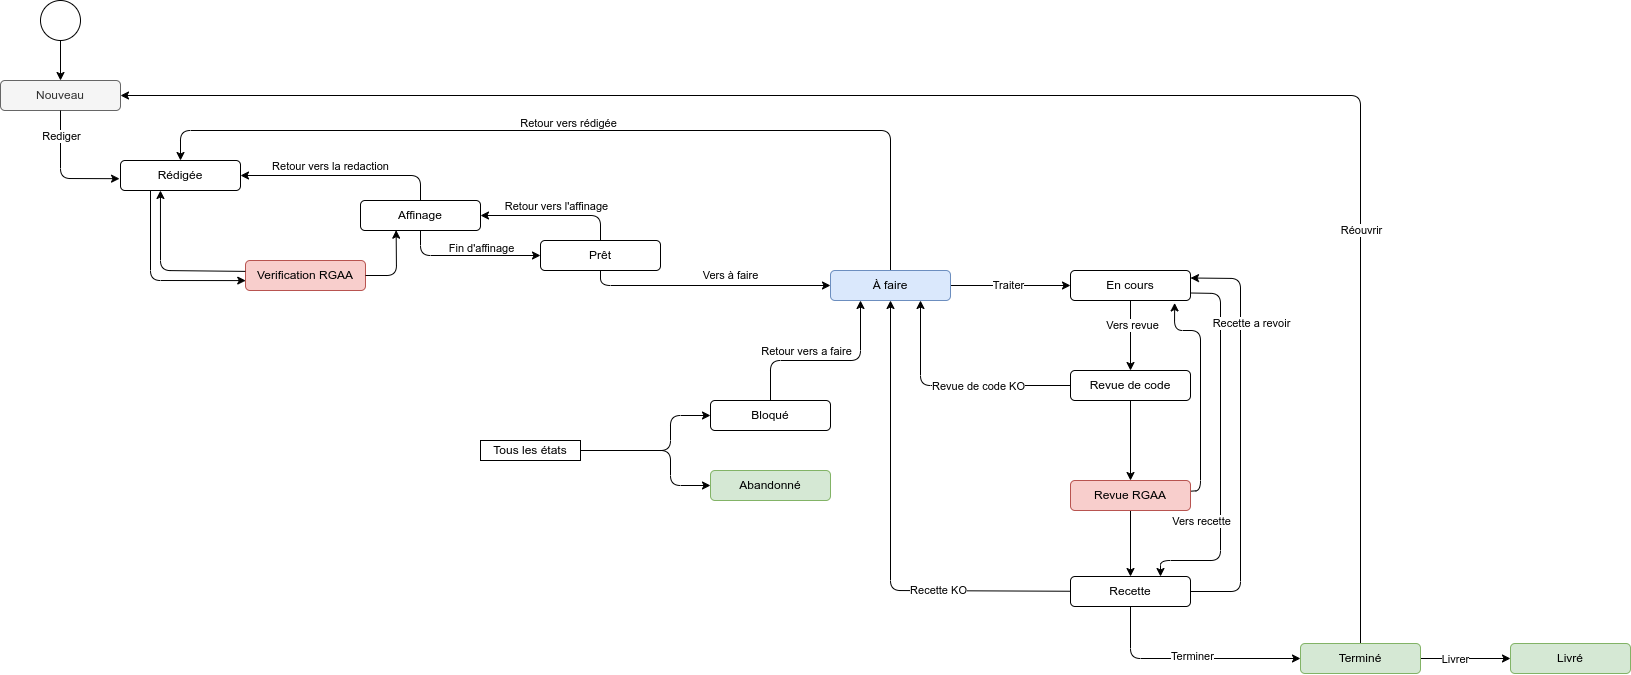

The diagram above was exported from draw.io. Its source (the exported page's mxGraphModel, read from the mxfile embedded in the PNG):
<mxGraphModel dx="1527" dy="1083" grid="1" gridSize="10" guides="1" tooltips="1" connect="1" arrows="1" fold="1" page="1" pageScale="1" pageWidth="850" pageHeight="1100" math="0" shadow="0">
  <root>
    <mxCell id="0" />
    <mxCell id="1" parent="0" />
    <mxCell id="5" style="edgeStyle=none;html=1;entryX=0.5;entryY=0;entryDx=0;entryDy=0;" parent="1" source="2" target="4" edge="1">
      <mxGeometry relative="1" as="geometry" />
    </mxCell>
    <mxCell id="2" value="" style="ellipse;whiteSpace=wrap;html=1;aspect=fixed;" parent="1" vertex="1">
      <mxGeometry x="160" y="80" width="40" height="40" as="geometry" />
    </mxCell>
    <mxCell id="4" value="Nouveau" style="rounded=1;whiteSpace=wrap;html=1;fillColor=#f5f5f5;fontColor=#333333;strokeColor=#666666;" parent="1" vertex="1">
      <mxGeometry x="120" y="160" width="120" height="30" as="geometry" />
    </mxCell>
    <mxCell id="67" style="edgeStyle=none;html=1;entryX=0.002;entryY=0.67;entryDx=0;entryDy=0;exitX=0.25;exitY=1;exitDx=0;exitDy=0;entryPerimeter=0;" edge="1" parent="1" source="8" target="66">
      <mxGeometry relative="1" as="geometry">
        <Array as="points">
          <mxPoint x="270" y="360" />
        </Array>
      </mxGeometry>
    </mxCell>
    <mxCell id="8" value="Rédigée" style="rounded=1;whiteSpace=wrap;html=1;" parent="1" vertex="1">
      <mxGeometry x="240" y="240" width="120" height="30" as="geometry" />
    </mxCell>
    <mxCell id="10" style="edgeStyle=none;html=1;entryX=-0.008;entryY=0.606;entryDx=0;entryDy=0;entryPerimeter=0;" parent="1" source="4" target="8" edge="1">
      <mxGeometry relative="1" as="geometry">
        <Array as="points">
          <mxPoint x="180" y="258" />
        </Array>
      </mxGeometry>
    </mxCell>
    <mxCell id="14" value="Rediger" style="edgeLabel;html=1;align=center;verticalAlign=middle;resizable=0;points=[];" parent="10" vertex="1" connectable="0">
      <mxGeometry x="-0.5967" relative="1" as="geometry">
        <mxPoint as="offset" />
      </mxGeometry>
    </mxCell>
    <mxCell id="16" style="edgeStyle=none;html=1;entryX=1;entryY=0.5;entryDx=0;entryDy=0;" parent="1" source="12" target="8" edge="1">
      <mxGeometry relative="1" as="geometry">
        <Array as="points">
          <mxPoint x="540" y="255" />
        </Array>
      </mxGeometry>
    </mxCell>
    <mxCell id="17" value="Retour vers la redaction" style="edgeLabel;html=1;align=center;verticalAlign=middle;resizable=0;points=[];" parent="16" vertex="1" connectable="0">
      <mxGeometry x="-0.0829" y="1" relative="1" as="geometry">
        <mxPoint x="-21" y="-11" as="offset" />
      </mxGeometry>
    </mxCell>
    <mxCell id="19" style="edgeStyle=none;html=1;entryX=0;entryY=0.5;entryDx=0;entryDy=0;" parent="1" source="12" target="18" edge="1">
      <mxGeometry relative="1" as="geometry">
        <Array as="points">
          <mxPoint x="540" y="335" />
        </Array>
      </mxGeometry>
    </mxCell>
    <mxCell id="20" value="Fin d'affinage" style="edgeLabel;html=1;align=center;verticalAlign=middle;resizable=0;points=[];" parent="19" vertex="1" connectable="0">
      <mxGeometry x="-0.1729" y="-1" relative="1" as="geometry">
        <mxPoint x="25" y="-9" as="offset" />
      </mxGeometry>
    </mxCell>
    <mxCell id="12" value="Affinage" style="rounded=1;whiteSpace=wrap;html=1;" parent="1" vertex="1">
      <mxGeometry x="480" y="280" width="120" height="30" as="geometry" />
    </mxCell>
    <mxCell id="22" style="edgeStyle=none;html=1;entryX=1;entryY=0.5;entryDx=0;entryDy=0;" parent="1" source="18" target="12" edge="1">
      <mxGeometry relative="1" as="geometry">
        <Array as="points">
          <mxPoint x="720" y="295" />
        </Array>
      </mxGeometry>
    </mxCell>
    <mxCell id="23" value="Retour vers l'affinage" style="edgeLabel;html=1;align=center;verticalAlign=middle;resizable=0;points=[];" parent="22" vertex="1" connectable="0">
      <mxGeometry x="0.1455" y="2" relative="1" as="geometry">
        <mxPoint x="13" y="-12" as="offset" />
      </mxGeometry>
    </mxCell>
    <mxCell id="26" style="edgeStyle=none;html=1;entryX=0;entryY=0.5;entryDx=0;entryDy=0;" parent="1" source="18" target="24" edge="1">
      <mxGeometry relative="1" as="geometry">
        <Array as="points">
          <mxPoint x="720" y="365" />
        </Array>
      </mxGeometry>
    </mxCell>
    <mxCell id="27" value="Vers à faire" style="edgeLabel;html=1;align=center;verticalAlign=middle;resizable=0;points=[];" parent="26" vertex="1" connectable="0">
      <mxGeometry x="-0.1121" y="-2" relative="1" as="geometry">
        <mxPoint x="36" y="-13" as="offset" />
      </mxGeometry>
    </mxCell>
    <mxCell id="18" value="Prêt" style="rounded=1;whiteSpace=wrap;html=1;" parent="1" vertex="1">
      <mxGeometry x="660" y="320" width="120" height="30" as="geometry" />
    </mxCell>
    <mxCell id="28" style="edgeStyle=none;html=1;entryX=0.5;entryY=0;entryDx=0;entryDy=0;" parent="1" source="24" target="8" edge="1">
      <mxGeometry relative="1" as="geometry">
        <Array as="points">
          <mxPoint x="1010" y="210" />
          <mxPoint x="300" y="210" />
        </Array>
      </mxGeometry>
    </mxCell>
    <mxCell id="29" value="Retour vers rédigée" style="edgeLabel;html=1;align=center;verticalAlign=middle;resizable=0;points=[];" parent="28" vertex="1" connectable="0">
      <mxGeometry x="0.0508" relative="1" as="geometry">
        <mxPoint y="-8" as="offset" />
      </mxGeometry>
    </mxCell>
    <mxCell id="39" style="edgeStyle=none;html=1;entryX=0;entryY=0.5;entryDx=0;entryDy=0;" parent="1" source="24" target="36" edge="1">
      <mxGeometry relative="1" as="geometry" />
    </mxCell>
    <mxCell id="54" value="Traiter" style="edgeLabel;html=1;align=center;verticalAlign=middle;resizable=0;points=[];" parent="39" vertex="1" connectable="0">
      <mxGeometry x="-0.0471" y="1" relative="1" as="geometry">
        <mxPoint as="offset" />
      </mxGeometry>
    </mxCell>
    <mxCell id="24" value="À faire" style="rounded=1;whiteSpace=wrap;html=1;fillColor=#dae8fc;strokeColor=#6c8ebf;" parent="1" vertex="1">
      <mxGeometry x="950" y="350" width="120" height="30" as="geometry" />
    </mxCell>
    <mxCell id="31" style="edgeStyle=none;html=1;entryX=0.25;entryY=1;entryDx=0;entryDy=0;" parent="1" source="30" target="24" edge="1">
      <mxGeometry relative="1" as="geometry">
        <Array as="points">
          <mxPoint x="890" y="440" />
          <mxPoint x="980" y="440" />
        </Array>
      </mxGeometry>
    </mxCell>
    <mxCell id="32" value="Retour vers a faire" style="edgeLabel;html=1;align=center;verticalAlign=middle;resizable=0;points=[];" parent="31" vertex="1" connectable="0">
      <mxGeometry x="-0.2026" relative="1" as="geometry">
        <mxPoint y="-10" as="offset" />
      </mxGeometry>
    </mxCell>
    <mxCell id="30" value="Bloqué" style="rounded=1;whiteSpace=wrap;html=1;" parent="1" vertex="1">
      <mxGeometry x="830" y="480" width="120" height="30" as="geometry" />
    </mxCell>
    <mxCell id="33" value="Abandonné" style="rounded=1;whiteSpace=wrap;html=1;fillColor=#d5e8d4;strokeColor=#82b366;" parent="1" vertex="1">
      <mxGeometry x="830" y="550" width="120" height="30" as="geometry" />
    </mxCell>
    <mxCell id="40" style="edgeStyle=none;html=1;" parent="1" source="36" target="37" edge="1">
      <mxGeometry relative="1" as="geometry" />
    </mxCell>
    <mxCell id="50" value="Vers revue" style="edgeLabel;html=1;align=center;verticalAlign=middle;resizable=0;points=[];" parent="40" vertex="1" connectable="0">
      <mxGeometry x="-0.2969" y="1" relative="1" as="geometry">
        <mxPoint as="offset" />
      </mxGeometry>
    </mxCell>
    <mxCell id="42" style="edgeStyle=none;html=1;entryX=0.75;entryY=0;entryDx=0;entryDy=0;exitX=1;exitY=0.75;exitDx=0;exitDy=0;" parent="1" source="36" target="38" edge="1">
      <mxGeometry relative="1" as="geometry">
        <Array as="points">
          <mxPoint x="1340" y="373" />
          <mxPoint x="1340" y="640" />
          <mxPoint x="1280" y="640" />
        </Array>
      </mxGeometry>
    </mxCell>
    <mxCell id="52" value="Vers recette" style="edgeLabel;html=1;align=center;verticalAlign=middle;resizable=0;points=[];" parent="42" vertex="1" connectable="0">
      <mxGeometry x="-0.2454" y="-2" relative="1" as="geometry">
        <mxPoint x="-18" y="116" as="offset" />
      </mxGeometry>
    </mxCell>
    <mxCell id="36" value="En cours" style="rounded=1;whiteSpace=wrap;html=1;" parent="1" vertex="1">
      <mxGeometry x="1190" y="350" width="120" height="30" as="geometry" />
    </mxCell>
    <mxCell id="44" style="edgeStyle=none;html=1;entryX=0.75;entryY=1;entryDx=0;entryDy=0;" parent="1" source="37" target="24" edge="1">
      <mxGeometry relative="1" as="geometry">
        <Array as="points">
          <mxPoint x="1040" y="465" />
        </Array>
      </mxGeometry>
    </mxCell>
    <mxCell id="48" value="Revue de code KO" style="edgeLabel;html=1;align=center;verticalAlign=middle;resizable=0;points=[];" parent="44" vertex="1" connectable="0">
      <mxGeometry x="-0.2063" relative="1" as="geometry">
        <mxPoint as="offset" />
      </mxGeometry>
    </mxCell>
    <mxCell id="72" style="edgeStyle=none;html=1;entryX=0.5;entryY=0;entryDx=0;entryDy=0;" edge="1" parent="1" source="37" target="71">
      <mxGeometry relative="1" as="geometry" />
    </mxCell>
    <mxCell id="37" value="Revue de code" style="rounded=1;whiteSpace=wrap;html=1;" parent="1" vertex="1">
      <mxGeometry x="1190" y="450" width="120" height="30" as="geometry" />
    </mxCell>
    <mxCell id="45" style="edgeStyle=none;html=1;entryX=0.5;entryY=1;entryDx=0;entryDy=0;" parent="1" source="38" target="24" edge="1">
      <mxGeometry relative="1" as="geometry">
        <Array as="points">
          <mxPoint x="1010" y="670" />
        </Array>
      </mxGeometry>
    </mxCell>
    <mxCell id="49" value="Recette KO" style="edgeLabel;html=1;align=center;verticalAlign=middle;resizable=0;points=[];" parent="45" vertex="1" connectable="0">
      <mxGeometry x="-0.4318" y="-1" relative="1" as="geometry">
        <mxPoint as="offset" />
      </mxGeometry>
    </mxCell>
    <mxCell id="47" style="edgeStyle=none;html=1;entryX=1;entryY=0.25;entryDx=0;entryDy=0;" parent="1" source="38" target="36" edge="1">
      <mxGeometry relative="1" as="geometry">
        <Array as="points">
          <mxPoint x="1360" y="671" />
          <mxPoint x="1360" y="358" />
        </Array>
      </mxGeometry>
    </mxCell>
    <mxCell id="53" value="Recette a revoir" style="edgeLabel;html=1;align=center;verticalAlign=middle;resizable=0;points=[];" parent="47" vertex="1" connectable="0">
      <mxGeometry x="0.0109" y="-1" relative="1" as="geometry">
        <mxPoint x="9" y="-110" as="offset" />
      </mxGeometry>
    </mxCell>
    <mxCell id="56" style="edgeStyle=none;html=1;entryX=0;entryY=0.5;entryDx=0;entryDy=0;" parent="1" source="38" target="55" edge="1">
      <mxGeometry relative="1" as="geometry">
        <Array as="points">
          <mxPoint x="1250" y="738" />
        </Array>
      </mxGeometry>
    </mxCell>
    <mxCell id="57" value="Terminer" style="edgeLabel;html=1;align=center;verticalAlign=middle;resizable=0;points=[];" parent="56" vertex="1" connectable="0">
      <mxGeometry x="0.0163" y="3" relative="1" as="geometry">
        <mxPoint as="offset" />
      </mxGeometry>
    </mxCell>
    <mxCell id="38" value="Recette" style="rounded=1;whiteSpace=wrap;html=1;" parent="1" vertex="1">
      <mxGeometry x="1190" y="656" width="120" height="30" as="geometry" />
    </mxCell>
    <mxCell id="59" style="edgeStyle=none;html=1;entryX=0;entryY=0.5;entryDx=0;entryDy=0;" parent="1" source="55" target="58" edge="1">
      <mxGeometry relative="1" as="geometry" />
    </mxCell>
    <mxCell id="60" value="Livrer" style="edgeLabel;html=1;align=center;verticalAlign=middle;resizable=0;points=[];" parent="59" vertex="1" connectable="0">
      <mxGeometry x="-0.2458" relative="1" as="geometry">
        <mxPoint as="offset" />
      </mxGeometry>
    </mxCell>
    <mxCell id="61" style="edgeStyle=none;html=1;entryX=1;entryY=0.5;entryDx=0;entryDy=0;" parent="1" source="55" target="4" edge="1">
      <mxGeometry relative="1" as="geometry">
        <Array as="points">
          <mxPoint x="1480" y="175" />
        </Array>
      </mxGeometry>
    </mxCell>
    <mxCell id="62" value="Réouvrir" style="edgeLabel;html=1;align=center;verticalAlign=middle;resizable=0;points=[];" parent="61" vertex="1" connectable="0">
      <mxGeometry x="-0.754" y="2" relative="1" as="geometry">
        <mxPoint x="2" y="-194" as="offset" />
      </mxGeometry>
    </mxCell>
    <mxCell id="55" value="Terminé" style="rounded=1;whiteSpace=wrap;html=1;fillColor=#d5e8d4;strokeColor=#82b366;" parent="1" vertex="1">
      <mxGeometry x="1420" y="723" width="120" height="30" as="geometry" />
    </mxCell>
    <mxCell id="58" value="Livré" style="rounded=1;whiteSpace=wrap;html=1;fillColor=#d5e8d4;strokeColor=#82b366;" parent="1" vertex="1">
      <mxGeometry x="1630" y="723" width="120" height="30" as="geometry" />
    </mxCell>
    <mxCell id="64" style="edgeStyle=none;html=1;entryX=0;entryY=0.5;entryDx=0;entryDy=0;" parent="1" source="63" target="30" edge="1">
      <mxGeometry relative="1" as="geometry">
        <Array as="points">
          <mxPoint x="790" y="530" />
          <mxPoint x="790" y="495" />
        </Array>
      </mxGeometry>
    </mxCell>
    <mxCell id="65" style="edgeStyle=none;html=1;entryX=0;entryY=0.5;entryDx=0;entryDy=0;" parent="1" source="63" target="33" edge="1">
      <mxGeometry relative="1" as="geometry">
        <Array as="points">
          <mxPoint x="790" y="530" />
          <mxPoint x="790" y="565" />
        </Array>
      </mxGeometry>
    </mxCell>
    <mxCell id="63" value="Tous les états" style="rounded=0;whiteSpace=wrap;html=1;" parent="1" vertex="1">
      <mxGeometry x="600" y="520" width="100" height="20" as="geometry" />
    </mxCell>
    <mxCell id="66" value="Verification RGAA" style="rounded=1;whiteSpace=wrap;html=1;fillColor=#f8cecc;strokeColor=#b85450;" vertex="1" parent="1">
      <mxGeometry x="365" y="340" width="120" height="30" as="geometry" />
    </mxCell>
    <mxCell id="68" style="edgeStyle=none;html=1;entryX=0.297;entryY=0.989;entryDx=0;entryDy=0;entryPerimeter=0;exitX=1;exitY=0.5;exitDx=0;exitDy=0;" edge="1" parent="1" source="66" target="12">
      <mxGeometry relative="1" as="geometry">
        <Array as="points">
          <mxPoint x="516" y="355" />
        </Array>
      </mxGeometry>
    </mxCell>
    <mxCell id="69" style="edgeStyle=none;html=1;entryX=0.333;entryY=1;entryDx=0;entryDy=0;entryPerimeter=0;exitX=-0.001;exitY=0.363;exitDx=0;exitDy=0;exitPerimeter=0;" edge="1" parent="1" source="66" target="8">
      <mxGeometry relative="1" as="geometry">
        <Array as="points">
          <mxPoint x="280" y="350" />
        </Array>
      </mxGeometry>
    </mxCell>
    <mxCell id="73" style="edgeStyle=none;html=1;entryX=0.5;entryY=0;entryDx=0;entryDy=0;" edge="1" parent="1" source="71" target="38">
      <mxGeometry relative="1" as="geometry" />
    </mxCell>
    <mxCell id="74" style="edgeStyle=none;html=1;entryX=0.868;entryY=1.081;entryDx=0;entryDy=0;entryPerimeter=0;" edge="1" parent="1" source="71" target="36">
      <mxGeometry relative="1" as="geometry">
        <Array as="points">
          <mxPoint x="1320" y="570" />
          <mxPoint x="1320" y="410" />
          <mxPoint x="1294" y="410" />
        </Array>
      </mxGeometry>
    </mxCell>
    <mxCell id="71" value="Revue RGAA" style="rounded=1;whiteSpace=wrap;html=1;fillColor=#f8cecc;strokeColor=#b85450;" vertex="1" parent="1">
      <mxGeometry x="1190" y="560" width="120" height="30" as="geometry" />
    </mxCell>
  </root>
</mxGraphModel>